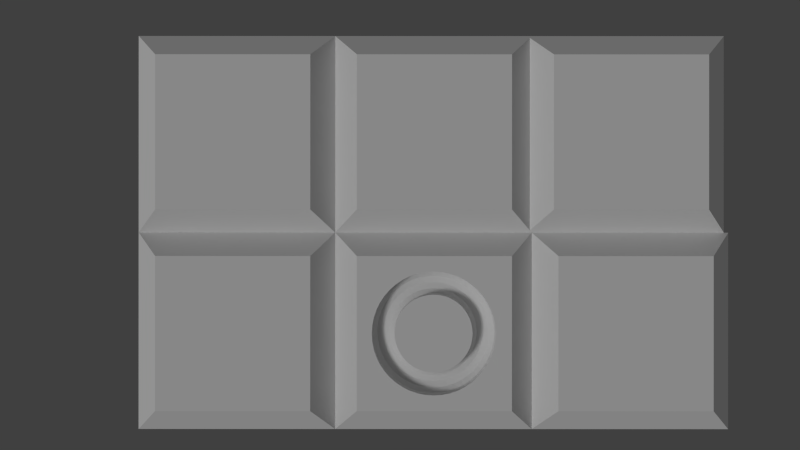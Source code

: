 # Source: Cubes6-2.blend  (saved by Blender 2.76.0; exported with 4.5.12 LTS)
import bpy
from mathutils import Matrix  # noqa: F401  (used for matrix-valued properties, if any)

bpy.ops.wm.read_factory_settings(use_empty=True)
scene = bpy.context.scene
scene.name = 'Scene'

# ---- collections
col_collection_1 = bpy.data.collections.new('Collection 1'); scene.collection.children.link(col_collection_1)

# ---- world
world_world = bpy.data.worlds.new('World'); scene.world = world_world
world_world.color = (0.05088, 0.05088, 0.05088)
world_world.use_sun_shadow = False
world_world.sun_shadow_jitter_overblur = 0.0
world_world.cycles.sampling_method = 'MANUAL'
world_world.cycles.sample_map_resolution = 256

# ---- cameras
cam_camera = bpy.data.cameras.new('Camera')
cam_camera.clip_end = 100.0
cam_camera.lens = 35.0
cam_camera.sensor_width = 32.0
cam_camera.sensor_height = 18.0
cam_camera.ortho_scale = 7.314
cam_camera.dof.focus_distance = 0.0

# ---- lights
light_lamp = bpy.data.lights.new('Lamp', 'SUN')
light_lamp.transmission_factor = 0.0
light_lamp.cutoff_distance = 30.0
light_lamp.angle = 0.1993
light_lamp.energy = 1.0
light_lamp.shadow_buffer_clip_start = 1.001
light_lamp.shadow_soft_size = 0.1
light_lamp.shadow_cascade_max_distance = 1000.0
light_lamp.cycles.use_multiple_importance_sampling = False

# ---- meshes
me_plane_009 = bpy.data.meshes.new('Plane.009')
me_plane_009.from_pydata([(-0.09375, -0.8985, -3.576e-07), (-0.09185, -0.8985, -1.192e-07), (-0.09185, 0.9364, -1.192e-07), (-0.09365, 0.9364, -1.192e-07), (-0.4077, 0.7244, -1.192e-07), (-0.4077, -0.6867, -1.192e-07), (-1.454, -0.8972, -1.412), (-1.453, -0.8985, -1.413), (-1.454, -0.6867, -1.088), (-0.2498, -0.8985, -2.664), (1.11, -0.8985, -1.25), (1.11, 0.9364, -1.25), (-0.2498, 0.9364, -2.664), (-1.453, 0.9364, -1.413), (-1.454, 0.7244, -1.088), (-1.454, 0.935, -1.412)], [], [(0, 1, 2, 3, 4, 5), (6, 7, 0, 5, 8), (7, 9, 10, 1, 0), (1, 10, 11, 2), (3, 2, 11, 12, 13), (14, 4, 3, 13, 15), (8, 5, 4, 14), (15, 13, 12, 9, 7, 6), (11, 10, 9, 12), (8, 14, 15, 6)])
me_plane_009.use_remesh_preserve_volume = False
me_plane_009.use_remesh_preserve_attributes = False
me_plane_009.use_mirror_vertex_groups = False
me_plane_009.update()
me_plane_008 = bpy.data.meshes.new('Plane.008')
me_plane_008.from_pydata([(-0.09375, -0.8985, -3.576e-07), (-0.09185, -0.8985, -1.192e-07), (-0.09185, 0.9364, -1.192e-07), (-0.09365, 0.9364, -1.192e-07), (-0.4077, 0.7244, -1.192e-07), (-0.4077, -0.6867, -1.192e-07), (-1.454, -0.8972, -1.412), (-1.453, -0.8985, -1.413), (-1.454, -0.6867, -1.088), (-0.2498, -0.8985, -2.664), (1.11, -0.8985, -1.25), (1.11, 0.9364, -1.25), (-0.2498, 0.9364, -2.664), (-1.453, 0.9364, -1.413), (-1.454, 0.7244, -1.088), (-1.454, 0.935, -1.412)], [], [(0, 1, 2, 3, 4, 5), (6, 7, 0, 5, 8), (7, 9, 10, 1, 0), (1, 10, 11, 2), (3, 2, 11, 12, 13), (14, 4, 3, 13, 15), (8, 5, 4, 14), (15, 13, 12, 9, 7, 6), (11, 10, 9, 12), (8, 14, 15, 6)])
me_plane_008.use_remesh_preserve_volume = False
me_plane_008.use_remesh_preserve_attributes = False
me_plane_008.use_mirror_vertex_groups = False
me_plane_008.update()
me_plane_007 = bpy.data.meshes.new('Plane.007')
me_plane_007.from_pydata([(-0.09375, -0.8985, -3.576e-07), (-0.09185, -0.8985, -1.192e-07), (-0.09185, 0.9364, -1.192e-07), (-0.09365, 0.9364, -1.192e-07), (-0.4077, 0.7244, -1.192e-07), (-0.4077, -0.6867, -1.192e-07), (-1.454, -0.8972, -1.412), (-1.453, -0.8985, -1.413), (-1.454, -0.6867, -1.088), (-0.2498, -0.8985, -2.664), (1.11, -0.8985, -1.25), (1.11, 0.9364, -1.25), (-0.2498, 0.9364, -2.664), (-1.453, 0.9364, -1.413), (-1.454, 0.7244, -1.088), (-1.454, 0.935, -1.412)], [], [(0, 1, 2, 3, 4, 5), (6, 7, 0, 5, 8), (7, 9, 10, 1, 0), (1, 10, 11, 2), (3, 2, 11, 12, 13), (14, 4, 3, 13, 15), (8, 5, 4, 14), (15, 13, 12, 9, 7, 6), (11, 10, 9, 12), (8, 14, 15, 6)])
me_plane_007.use_remesh_preserve_volume = False
me_plane_007.use_remesh_preserve_attributes = False
me_plane_007.use_mirror_vertex_groups = False
me_plane_007.update()
me_plane_006 = bpy.data.meshes.new('Plane.006')
me_plane_006.from_pydata([(-0.09375, -0.8985, -3.576e-07), (-0.09185, -0.8985, -1.192e-07), (-0.09185, 0.9364, -1.192e-07), (-0.09365, 0.9364, -1.192e-07), (-0.4077, 0.7244, -1.192e-07), (-0.4077, -0.6867, -1.192e-07), (-1.454, -0.8972, -1.412), (-1.453, -0.8985, -1.413), (-1.454, -0.6867, -1.088), (-0.2498, -0.8985, -2.664), (1.11, -0.8985, -1.25), (1.11, 0.9364, -1.25), (-0.2498, 0.9364, -2.664), (-1.453, 0.9364, -1.413), (-1.454, 0.7244, -1.088), (-1.454, 0.935, -1.412)], [], [(0, 1, 2, 3, 4, 5), (6, 7, 0, 5, 8), (7, 9, 10, 1, 0), (1, 10, 11, 2), (3, 2, 11, 12, 13), (14, 4, 3, 13, 15), (8, 5, 4, 14), (15, 13, 12, 9, 7, 6), (11, 10, 9, 12), (8, 14, 15, 6)])
me_plane_006.use_remesh_preserve_volume = False
me_plane_006.use_remesh_preserve_attributes = False
me_plane_006.use_mirror_vertex_groups = False
me_plane_006.update()
me_plane_005 = bpy.data.meshes.new('Plane.005')
me_plane_005.from_pydata([(-0.09375, -0.8985, -3.576e-07), (-0.09185, -0.8985, -1.192e-07), (-0.09185, 0.9364, -1.192e-07), (-0.09365, 0.9364, -1.192e-07), (-0.4077, 0.7244, -1.192e-07), (-0.4077, -0.6867, -1.192e-07), (-1.454, -0.8972, -1.412), (-1.453, -0.8985, -1.413), (-1.454, -0.6867, -1.088), (-0.2498, -0.8985, -2.664), (1.11, -0.8985, -1.25), (1.11, 0.9364, -1.25), (-0.2498, 0.9364, -2.664), (-1.453, 0.9364, -1.413), (-1.454, 0.7244, -1.088), (-1.454, 0.935, -1.412)], [], [(0, 1, 2, 3, 4, 5), (6, 7, 0, 5, 8), (7, 9, 10, 1, 0), (1, 10, 11, 2), (3, 2, 11, 12, 13), (14, 4, 3, 13, 15), (8, 5, 4, 14), (15, 13, 12, 9, 7, 6), (11, 10, 9, 12), (8, 14, 15, 6)])
me_plane_005.use_remesh_preserve_volume = False
me_plane_005.use_remesh_preserve_attributes = False
me_plane_005.use_mirror_vertex_groups = False
me_plane_005.update()
me_plane_004 = bpy.data.meshes.new('Plane.004')
me_plane_004.from_pydata([(-0.09185, -0.8985, -1.192e-07), (-0.4077, 0.7244, -1.192e-07), (-0.4077, -0.6867, -1.192e-07), (-0.09375, -0.8985, -3.576e-07), (-0.09185, 0.9364, -1.192e-07), (-1.454, 0.7244, -1.088), (-1.454, -0.6867, -1.088), (-0.9264, -0.5458, -0.5394), (-0.9809, -0.541, -0.5961), (-1.035, -0.5266, -0.6519), (-1.086, -0.5029, -0.7057), (-1.135, -0.4703, -0.7566), (-1.181, -0.4293, -0.8039), (-1.222, -0.3807, -0.8466), (-1.258, -0.3252, -0.8841), (-1.288, -0.2639, -0.9157), (-1.312, -0.1978, -0.9408), (-1.33, -0.128, -0.9591), (-1.341, -0.05565, -0.9702), (-1.344, 0.01793, -0.9739), (-1.341, 0.09151, -0.9702), (-1.33, 0.1638, -0.9591), (-1.312, 0.2337, -0.9408), (-1.288, 0.2998, -0.9157), (-1.258, 0.3611, -0.8841), (-1.222, 0.4165, -0.8466), (-1.181, 0.4651, -0.8039), (-1.135, 0.5061, -0.7566), (-1.086, 0.5387, -0.7057), (-1.035, 0.5624, -0.6519), (-0.9809, 0.5768, -0.5961), (-0.9264, 0.5816, -0.5394), (-0.8719, 0.5768, -0.4827), (-0.8183, 0.5624, -0.427), (-0.7665, 0.5387, -0.3731), (-0.7175, 0.5061, -0.3222), (-0.6721, 0.4651, -0.2749), (-0.631, 0.4165, -0.2322), (-0.595, 0.3611, -0.1947), (-0.5646, 0.2998, -0.1631), (-0.5404, 0.2337, -0.138), (-0.5229, 0.1638, -0.1197), (-0.5122, 0.09151, -0.1086), (-0.5086, 0.01793, -0.1049), (-0.5122, -0.05565, -0.1086), (-0.5229, -0.128, -0.1197), (-0.5404, -0.1978, -0.138), (-0.5646, -0.2639, -0.1631), (-0.595, -0.3252, -0.1947), (-0.631, -0.3807, -0.2322), (-0.6721, -0.4293, -0.2749), (-0.7175, -0.4703, -0.3222), (-0.7665, -0.5029, -0.3731), (-0.8183, -0.5266, -0.427), (-0.8719, -0.541, -0.4827), (-1.453, -0.8985, -1.413), (-0.2498, -0.8985, -2.664), (1.11, -0.8985, -1.25), (-1.454, -0.8972, -1.412), (1.11, 0.9364, -1.25), (-0.09365, 0.9364, -5.96e-08), (-1.454, 0.935, -1.412), (-1.453, 0.9364, -1.413), (-0.2498, 0.9364, -2.664), (-1.18, -0.07362, -0.8027), (-1.169, -0.1174, -0.7913), (-1.153, -0.1589, -0.7755), (-1.134, -0.1974, -0.7557), (-1.112, -0.2322, -0.7322), (-1.086, -0.2627, -0.7054), (-1.057, -0.2884, -0.6757), (-1.027, -0.3089, -0.6437), (-0.9942, -0.3237, -0.61), (-0.9606, -0.3328, -0.575), (-0.9264, -0.3358, -0.5394), (-0.8922, -0.3328, -0.5038), (-0.8585, -0.3237, -0.4688), (-0.8261, -0.3089, -0.4351), (-0.7953, -0.2884, -0.4031), (-0.7668, -0.2627, -0.3734), (-0.741, -0.2322, -0.3466), (-0.7184, -0.1974, -0.3231), (-0.6994, -0.1589, -0.3033), (-0.6842, -0.1174, -0.2875), (-0.6732, -0.07362, -0.2761), (-0.6665, -0.02824, -0.2691), (-0.6643, 0.01793, -0.2668), (-0.6665, 0.0641, -0.2691), (-0.6732, 0.1095, -0.2761), (-0.6842, 0.1533, -0.2875), (-0.6994, 0.1948, -0.3033), (-0.7184, 0.2333, -0.3231), (-0.741, 0.2681, -0.3466), (-0.7668, 0.2986, -0.3734), (-0.7953, 0.3243, -0.4031), (-0.8261, 0.3447, -0.4351), (-0.8585, 0.3596, -0.4688), (-0.8922, 0.3686, -0.5038), (-0.9264, 0.3717, -0.5394), (-0.9606, 0.3686, -0.575), (-0.9942, 0.3596, -0.61), (-1.027, 0.3447, -0.6437), (-1.057, 0.3243, -0.6757), (-1.086, 0.2986, -0.7054), (-1.112, 0.2681, -0.7322), (-1.134, 0.2333, -0.7557), (-1.153, 0.1948, -0.7755), (-1.169, 0.1533, -0.7913), (-1.18, 0.1095, -0.8027), (-1.186, 0.0641, -0.8097), (-1.189, 0.01793, -0.812), (-1.186, -0.02824, -0.8097), (-0.4783, 0.09277, -0.1291), (-0.4747, 0.01793, -0.1253), (-0.4783, -0.05691, -0.1291), (-0.4471, 0.09077, -0.1851), (-0.4435, 0.01793, -0.1814), (-0.4891, 0.1663, -0.1404), (-0.4891, -0.1305, -0.1404), (-0.4471, -0.05491, -0.1851), (-0.4435, 0.01793, -0.2461), (-0.4468, 0.08529, -0.2495), (-0.4576, 0.1624, -0.196), (-0.507, 0.2374, -0.159), (-0.507, -0.2015, -0.159), (-0.4576, -0.1265, -0.196), (-0.4468, -0.04943, -0.2495), (-0.4747, 0.01793, -0.3021), (-0.4776, 0.07781, -0.3051), (-0.4566, 0.1515, -0.2596), (-0.475, 0.2315, -0.2141), (-0.5316, 0.3046, -0.1845), (-0.5316, -0.2688, -0.1845), (-0.475, -0.1956, -0.2141), (-0.4566, -0.1156, -0.2596), (-0.4776, -0.04194, -0.3051), (-0.5285, 0.01793, -0.3345), (-0.5311, 0.07032, -0.3371), (-0.4862, 0.1367, -0.3142), (-0.4727, 0.2154, -0.2764), (-0.499, 0.2969, -0.239), (-0.5625, 0.367, -0.2167), (-0.5625, -0.3311, -0.2167), (-0.499, -0.2611, -0.239), (-0.4727, -0.1796, -0.2764), (-0.4862, -0.1008, -0.3142), (-0.5311, -0.03446, -0.3371), (-0.5907, 0.01793, -0.3345), (-0.593, 0.06484, -0.3368), (-0.5387, 0.1218, -0.345), (-0.5005, 0.1935, -0.329), (-0.4948, 0.276, -0.2994), (-0.529, 0.3576, -0.2703), (-0.5991, 0.4234, -0.2548), (-0.5991, -0.3875, -0.2548), (-0.529, -0.3218, -0.2703), (-0.4948, -0.2401, -0.2994), (-0.5005, -0.1576, -0.329), (-0.5387, -0.08595, -0.345), (-0.593, -0.02898, -0.3368), (-0.6446, 0.01793, -0.3021), (-0.6468, 0.06284, -0.3044), (-0.5998, 0.111, -0.3439), (-0.5512, 0.1715, -0.358), (-0.5202, 0.2473, -0.3495), (-0.5226, 0.3321, -0.3283), (-0.5647, 0.4125, -0.3073), (-0.6409, 0.4728, -0.2982), (-0.6409, -0.437, -0.2982), (-0.5647, -0.3767, -0.3073), (-0.5226, -0.2962, -0.3283), (-0.5202, -0.2114, -0.3495), (-0.5512, -0.1357, -0.358), (-0.5998, -0.07509, -0.3439), (-0.6468, -0.02698, -0.3044), (-0.6533, 0.107, -0.3112), (-0.611, 0.1555, -0.3556), (-0.5684, 0.2186, -0.3759), (-0.5449, 0.2972, -0.3752), (-0.5556, 0.3828, -0.3626), (-0.6053, 0.4606, -0.3496), (-0.6871, 0.5145, -0.3463), (-0.6871, -0.4786, -0.3463), (-0.6053, -0.4248, -0.3496), (-0.5556, -0.347, -0.3626), (-0.5449, -0.2613, -0.3752), (-0.5684, -0.1828, -0.3759), (-0.611, -0.1196, -0.3556), (-0.6533, -0.07111, -0.3112), (-0.664, 0.1496, -0.3223), (-0.6264, 0.1976, -0.3716), (-0.59, 0.2623, -0.3984), (-0.5742, 0.3423, -0.4057), (-0.5932, 0.4273, -0.4017), (-0.6503, 0.5012, -0.3964), (-0.737, 0.5477, -0.3982), (-0.737, -0.5118, -0.3982), (-0.6503, -0.4653, -0.3964), (-0.5932, -0.3915, -0.4017), (-0.5742, -0.3064, -0.4057), (-0.59, -0.2264, -0.3984), (-0.6264, -0.1618, -0.3716), (-0.664, -0.1137, -0.3223), (-0.6788, 0.1899, -0.3376), (-0.6458, 0.2367, -0.3917), (-0.6157, 0.3017, -0.4251), (-0.6077, 0.3819, -0.4404), (-0.6348, 0.4648, -0.445), (-0.6988, 0.5335, -0.4469), (-0.7896, 0.5718, -0.4529), (-0.7896, -0.5359, -0.4529), (-0.6988, -0.4976, -0.4469), (-0.6348, -0.429, -0.445), (-0.6077, -0.346, -0.4404), (-0.6157, -0.2659, -0.4251), (-0.6458, -0.2009, -0.3917), (-0.6788, -0.1541, -0.3376), (-0.6973, 0.2274, -0.3569), (-0.6688, 0.2721, -0.4156), (-0.6449, 0.3364, -0.4555), (-0.6446, 0.4152, -0.4789), (-0.6796, 0.4947, -0.4916), (-0.7501, 0.5569, -0.5002), (-0.8441, 0.5864, -0.5096), (-0.8441, -0.5506, -0.5096), (-0.7501, -0.5211, -0.5002), (-0.6796, -0.4588, -0.4916), (-0.6446, -0.3793, -0.4789), (-0.6449, -0.3005, -0.4555), (-0.6688, -0.2362, -0.4156), (-0.6973, -0.1915, -0.3569), (-0.7193, 0.2612, -0.3798), (-0.695, 0.3031, -0.4428), (-0.6773, 0.3655, -0.4891), (-0.6845, 0.4417, -0.5204), (-0.727, 0.5164, -0.5409), (-0.8031, 0.5712, -0.5553), (-0.8996, 0.5913, -0.5673), (-0.8996, -0.5555, -0.5673), (-0.8031, -0.5353, -0.5553), (-0.727, -0.4805, -0.5409), (-0.6845, -0.4059, -0.5204), (-0.6773, -0.3297, -0.4891), (-0.695, -0.2672, -0.4428), (-0.7193, -0.2253, -0.3798), (-0.7444, 0.2909, -0.4059), (-0.7239, 0.3292, -0.473), (-0.7122, 0.3888, -0.5254), (-0.7266, 0.461, -0.5642), (-0.7761, 0.5296, -0.5919), (-0.8571, 0.576, -0.6115), (-0.9551, 0.5864, -0.625), (-0.9551, -0.5506, -0.625), (-0.8571, -0.5401, -0.6115), (-0.7761, -0.4937, -0.5919), (-0.7266, -0.4252, -0.5642), (-0.7122, -0.3529, -0.5254), (-0.7239, -0.2933, -0.473), (-0.7444, -0.255, -0.4059), (-0.7721, 0.3159, -0.4347), (-0.7552, 0.35, -0.5055), (-0.749, 0.4056, -0.5638), (-0.7702, 0.4727, -0.6095), (-0.826, 0.534, -0.6438), (-0.9111, 0.5712, -0.6676), (-1.01, 0.5718, -0.6817), (-1.01, -0.5359, -0.6817), (-0.9111, -0.5353, -0.6676), (-0.826, -0.4981, -0.6438), (-0.7702, -0.4369, -0.6095), (-0.749, -0.3698, -0.5638), (-0.7552, -0.3141, -0.5055), (-0.7721, -0.28, -0.4347), (-0.802, 0.3358, -0.4658), (-0.7882, 0.3651, -0.5398), (-0.7872, 0.4159, -0.6034), (-0.8146, 0.4766, -0.6557), (-0.8759, 0.5296, -0.6957), (-0.9641, 0.5569, -0.7228), (-1.062, 0.5477, -0.7364), (-1.062, -0.5118, -0.7364), (-0.9641, -0.5211, -0.7228), (-0.8759, -0.4937, -0.6957), (-0.8146, -0.4408, -0.6557), (-0.7872, -0.38, -0.6034), (-0.7882, -0.3292, -0.5398), (-0.802, -0.2999, -0.4658), (-0.8336, 0.3502, -0.4987), (-0.8223, 0.3743, -0.5753), (-0.826, 0.4193, -0.6438), (-0.859, 0.4727, -0.7018), (-0.925, 0.5164, -0.7468), (-1.015, 0.5335, -0.7761), (-1.112, 0.5145, -0.7883), (-1.112, -0.4786, -0.7883), (-1.015, -0.4976, -0.7761), (-0.925, -0.4805, -0.7468), (-0.859, -0.4369, -0.7018), (-0.826, -0.3834, -0.6438), (-0.8223, -0.3384, -0.5753), (-0.8336, -0.3144, -0.4987), (-0.8663, 0.359, -0.5327), (-0.8571, 0.3773, -0.6115), (-0.8648, 0.4159, -0.6842), (-0.9026, 0.461, -0.7472), (-0.9724, 0.4947, -0.796), (-1.064, 0.5012, -0.8265), (-1.158, 0.4728, -0.8363), (-1.158, -0.437, -0.8363), (-1.064, -0.4653, -0.8265), (-0.9724, -0.4588, -0.796), (-0.9026, -0.4252, -0.7472), (-0.8648, -0.38, -0.6842), (-0.8571, -0.3415, -0.6115), (-0.8663, -0.3232, -0.5327), (-0.8996, 0.362, -0.5673), (-0.8919, 0.3743, -0.6476), (-0.903, 0.4056, -0.7239), (-0.9447, 0.4417, -0.791), (-1.017, 0.4648, -0.8427), (-1.109, 0.4606, -0.8733), (-1.2, 0.4234, -0.8798), (-1.2, -0.3875, -0.8798), (-1.109, -0.4248, -0.8733), (-1.017, -0.429, -0.8427), (-0.9447, -0.4059, -0.791), (-0.903, -0.3698, -0.7239), (-0.8919, -0.3384, -0.6476), (-0.8996, -0.3261, -0.5673), (-0.9329, 0.359, -0.6019), (-0.926, 0.3651, -0.6832), (-0.9398, 0.3888, -0.7622), (-0.9846, 0.4152, -0.8324), (-1.059, 0.4273, -0.886), (-1.15, 0.4125, -0.9156), (-1.237, 0.367, -0.9179), (-1.237, -0.3311, -0.9179), (-1.15, -0.3767, -0.9156), (-1.059, -0.3915, -0.886), (-0.9846, -0.3793, -0.8324), (-0.9398, -0.3529, -0.7622), (-0.926, -0.3292, -0.6832), (-0.9329, -0.3232, -0.6019), (-0.9656, 0.3502, -0.6359), (-0.959, 0.35, -0.7175), (-0.9747, 0.3655, -0.7985), (-1.022, 0.3819, -0.8709), (-1.096, 0.3828, -0.9251), (-1.185, 0.3576, -0.9527), (-1.268, 0.3046, -0.95), (-1.268, -0.2688, -0.95), (-1.185, -0.3218, -0.9527), (-1.096, -0.347, -0.9251), (-1.022, -0.346, -0.8709), (-0.9747, -0.3297, -0.7985), (-0.959, -0.3141, -0.7175), (-0.9656, -0.3144, -0.6359), (-0.9972, 0.3358, -0.6688), (-0.9903, 0.3292, -0.75), (-1.007, 0.3364, -0.8322), (-1.055, 0.3423, -0.9057), (-1.129, 0.3321, -0.9594), (-1.215, 0.2969, -0.984), (-1.292, 0.2374, -0.9756), (-1.292, -0.2015, -0.9756), (-1.215, -0.2611, -0.984), (-1.129, -0.2962, -0.9594), (-1.055, -0.3064, -0.9057), (-1.007, -0.3005, -0.8322), (-0.9903, -0.2933, -0.75), (-0.9972, -0.2999, -0.6688), (-1.027, 0.3159, -0.6999), (-1.019, 0.3031, -0.7801), (-1.036, 0.3017, -0.8626), (-1.084, 0.2972, -0.9362), (-1.157, 0.276, -0.9883), (-1.239, 0.2315, -1.009), (-1.31, 0.1663, -0.9942), (-1.31, -0.1305, -0.9942), (-1.239, -0.1956, -1.009), (-1.157, -0.2401, -0.9883), (-1.084, -0.2613, -0.9362), (-1.036, -0.2659, -0.8626), (-1.019, -0.2672, -0.7801), (-1.027, -0.28, -0.6999), (-1.055, 0.2909, -0.7287), (-1.045, 0.2721, -0.8073), (-1.062, 0.2623, -0.8893), (-1.109, 0.2473, -0.9619), (-1.179, 0.2154, -1.011), (-1.257, 0.1624, -1.027), (-1.321, 0.09277, -1.005), (-1.321, -0.05691, -1.005), (-1.257, -0.1265, -1.027), (-1.179, -0.1796, -1.011), (-1.109, -0.2114, -0.9619), (-1.062, -0.2264, -0.8893), (-1.045, -0.2362, -0.8073), (-1.055, -0.255, -0.7287), (-1.08, 0.2612, -0.7548), (-1.068, 0.2367, -0.8312), (-1.084, 0.2186, -0.9117), (-1.129, 0.1935, -0.9823), (-1.195, 0.1515, -1.028), (-1.267, 0.09077, -1.038), (-1.325, 0.01793, -1.009), (-1.267, -0.05491, -1.038), (-1.195, -0.1156, -1.028), (-1.129, -0.1576, -0.9823), (-1.084, -0.1828, -0.9117), (-1.068, -0.2009, -0.8312), (-1.08, -0.2253, -0.7548), (-1.102, 0.2274, -0.7776), (-1.088, 0.1976, -0.8514), (-1.101, 0.1715, -0.9296), (-1.143, 0.1367, -0.9972), (-1.205, 0.08529, -1.038), (-1.271, 0.01793, -1.042), (-1.205, -0.04943, -1.038), (-1.143, -0.1008, -0.9972), (-1.101, -0.1357, -0.9296), (-1.088, -0.1618, -0.8514), (-1.102, -0.1915, -0.7776), (-1.12, 0.1899, -0.7969), (-1.103, 0.1555, -0.8674), (-1.113, 0.1218, -0.9426), (-1.152, 0.07781, -1.006), (-1.208, 0.01793, -1.042), (-1.152, -0.04194, -1.006), (-1.113, -0.08595, -0.9426), (-1.103, -0.1196, -0.8674), (-1.12, -0.1541, -0.7969), (-1.135, 0.1496, -0.8123), (-1.114, 0.111, -0.879), (-1.121, 0.07032, -0.9505), (-1.155, 0.01793, -1.009), (-1.121, -0.03446, -0.9505), (-1.114, -0.07509, -0.879), (-1.135, -0.1137, -0.8123), (-1.146, 0.107, -0.8234), (-1.121, 0.06484, -0.8861), (-1.123, 0.01793, -0.9532), (-1.121, -0.02898, -0.8861), (-1.146, -0.07111, -0.8234), (-1.152, 0.06284, -0.8302), (-1.123, 0.01793, -0.8885), (-1.152, -0.02698, -0.8302), (-1.155, 0.01793, -0.8324)], [], [(1, 2, 3, 0, 4, 60), (1, 5, 6, 2, 7, 8, 9, 10, 11, 12, 13, 14, 15, 16, 17, 18, 19, 20, 21, 22, 23, 24, 25, 26, 27, 28, 29, 30), (1, 30, 31, 32, 33, 34, 35, 36, 37, 38, 39, 40, 41, 42, 43, 44, 45, 46, 47, 48, 49, 50, 51, 52, 53, 54, 7, 2), (55, 56, 57, 0, 3), (58, 55, 3, 2, 6), (0, 57, 59, 4), (6, 5, 61, 58), (5, 1, 60, 62, 61), (61, 62, 63, 56, 55, 58), (59, 57, 56, 63), (60, 4, 59, 63, 62), (64, 65, 66, 67, 68, 69, 70, 71, 72, 73, 74, 75, 76, 77, 78, 79, 80, 81, 82, 83, 84, 85, 86, 87, 88, 89, 90, 91, 92, 93, 94, 95, 96, 97, 98, 99, 100, 101, 102, 103, 104, 105, 106, 107, 108, 109, 110, 111), (43, 42, 112, 113), (44, 43, 113, 114), (113, 112, 115, 116), (42, 41, 117, 112), (45, 44, 114, 118), (119, 114, 113, 116), (120, 116, 115, 121), (115, 112, 117, 122), (41, 40, 123, 117), (46, 45, 118, 124), (125, 118, 114, 119), (126, 119, 116, 120), (127, 120, 121, 128), (121, 115, 122, 129), (122, 117, 123, 130), (40, 39, 131, 123), (47, 46, 124, 132), (133, 124, 118, 125), (134, 125, 119, 126), (135, 126, 120, 127), (136, 127, 128, 137), (128, 121, 129, 138), (129, 122, 130, 139), (130, 123, 131, 140), (39, 38, 141, 131), (48, 47, 132, 142), (143, 132, 124, 133), (144, 133, 125, 134), (145, 134, 126, 135), (146, 135, 127, 136), (147, 136, 137, 148), (137, 128, 138, 149), (138, 129, 139, 150), (139, 130, 140, 151), (140, 131, 141, 152), (38, 37, 153, 141), (49, 48, 142, 154), (155, 142, 132, 143), (156, 143, 133, 144), (157, 144, 134, 145), (158, 145, 135, 146), (159, 146, 136, 147), (160, 147, 148, 161), (148, 137, 149, 162), (149, 138, 150, 163), (150, 139, 151, 164), (151, 140, 152, 165), (152, 141, 153, 166), (37, 36, 167, 153), (50, 49, 154, 168), (169, 154, 142, 155), (170, 155, 143, 156), (171, 156, 144, 157), (172, 157, 145, 158), (173, 158, 146, 159), (174, 159, 147, 160), (87, 86, 160, 161), (161, 148, 162, 175), (162, 149, 163, 176), (163, 150, 164, 177), (164, 151, 165, 178), (165, 152, 166, 179), (166, 153, 167, 180), (36, 35, 181, 167), (51, 50, 168, 182), (183, 168, 154, 169), (184, 169, 155, 170), (185, 170, 156, 171), (186, 171, 157, 172), (187, 172, 158, 173), (188, 173, 159, 174), (86, 85, 174, 160), (88, 87, 161, 175), (175, 162, 176, 189), (176, 163, 177, 190), (177, 164, 178, 191), (178, 165, 179, 192), (179, 166, 180, 193), (180, 167, 181, 194), (35, 34, 195, 181), (52, 51, 182, 196), (197, 182, 168, 183), (198, 183, 169, 184), (199, 184, 170, 185), (200, 185, 171, 186), (201, 186, 172, 187), (202, 187, 173, 188), (85, 84, 188, 174), (89, 88, 175, 189), (189, 176, 190, 203), (190, 177, 191, 204), (191, 178, 192, 205), (192, 179, 193, 206), (193, 180, 194, 207), (194, 181, 195, 208), (34, 33, 209, 195), (53, 52, 196, 210), (211, 196, 182, 197), (212, 197, 183, 198), (213, 198, 184, 199), (214, 199, 185, 200), (215, 200, 186, 201), (216, 201, 187, 202), (84, 83, 202, 188), (90, 89, 189, 203), (203, 190, 204, 217), (204, 191, 205, 218), (205, 192, 206, 219), (206, 193, 207, 220), (207, 194, 208, 221), (208, 195, 209, 222), (33, 32, 223, 209), (54, 53, 210, 224), (225, 210, 196, 211), (226, 211, 197, 212), (227, 212, 198, 213), (228, 213, 199, 214), (229, 214, 200, 215), (230, 215, 201, 216), (83, 82, 216, 202), (91, 90, 203, 217), (217, 204, 218, 231), (218, 205, 219, 232), (219, 206, 220, 233), (220, 207, 221, 234), (221, 208, 222, 235), (222, 209, 223, 236), (32, 31, 237, 223), (7, 54, 224, 238), (239, 224, 210, 225), (240, 225, 211, 226), (241, 226, 212, 227), (242, 227, 213, 228), (243, 228, 214, 229), (244, 229, 215, 230), (82, 81, 230, 216), (92, 91, 217, 231), (231, 218, 232, 245), (232, 219, 233, 246), (233, 220, 234, 247), (234, 221, 235, 248), (235, 222, 236, 249), (236, 223, 237, 250), (31, 30, 251, 237), (8, 7, 238, 252), (253, 238, 224, 239), (254, 239, 225, 240), (255, 240, 226, 241), (256, 241, 227, 242), (257, 242, 228, 243), (258, 243, 229, 244), (81, 80, 244, 230), (93, 92, 231, 245), (245, 232, 246, 259), (246, 233, 247, 260), (247, 234, 248, 261), (248, 235, 249, 262), (249, 236, 250, 263), (250, 237, 251, 264), (30, 29, 265, 251), (9, 8, 252, 266), (267, 252, 238, 253), (268, 253, 239, 254), (269, 254, 240, 255), (270, 255, 241, 256), (271, 256, 242, 257), (272, 257, 243, 258), (80, 79, 258, 244), (94, 93, 245, 259), (259, 246, 260, 273), (260, 247, 261, 274), (261, 248, 262, 275), (262, 249, 263, 276), (263, 250, 264, 277), (264, 251, 265, 278), (29, 28, 279, 265), (10, 9, 266, 280), (281, 266, 252, 267), (282, 267, 253, 268), (283, 268, 254, 269), (284, 269, 255, 270), (285, 270, 256, 271), (286, 271, 257, 272), (79, 78, 272, 258), (95, 94, 259, 273), (273, 260, 274, 287), (274, 261, 275, 288), (275, 262, 276, 289), (276, 263, 277, 290), (277, 264, 278, 291), (278, 265, 279, 292), (28, 27, 293, 279), (11, 10, 280, 294), (295, 280, 266, 281), (296, 281, 267, 282), (297, 282, 268, 283), (298, 283, 269, 284), (299, 284, 270, 285), (300, 285, 271, 286), (78, 77, 286, 272), (96, 95, 273, 287), (287, 274, 288, 301), (288, 275, 289, 302), (289, 276, 290, 303), (290, 277, 291, 304), (291, 278, 292, 305), (292, 279, 293, 306), (27, 26, 307, 293), (12, 11, 294, 308), (309, 294, 280, 295), (310, 295, 281, 296), (311, 296, 282, 297), (312, 297, 283, 298), (313, 298, 284, 299), (314, 299, 285, 300), (77, 76, 300, 286), (97, 96, 287, 301), (301, 288, 302, 315), (302, 289, 303, 316), (303, 290, 304, 317), (304, 291, 305, 318), (305, 292, 306, 319), (306, 293, 307, 320), (26, 25, 321, 307), (13, 12, 308, 322), (323, 308, 294, 309), (324, 309, 295, 310), (325, 310, 296, 311), (326, 311, 297, 312), (327, 312, 298, 313), (328, 313, 299, 314), (76, 75, 314, 300), (98, 97, 301, 315), (315, 302, 316, 329), (316, 303, 317, 330), (317, 304, 318, 331), (318, 305, 319, 332), (319, 306, 320, 333), (320, 307, 321, 334), (25, 24, 335, 321), (14, 13, 322, 336), (337, 322, 308, 323), (338, 323, 309, 324), (339, 324, 310, 325), (340, 325, 311, 326), (341, 326, 312, 327), (342, 327, 313, 328), (75, 74, 328, 314), (99, 98, 315, 329), (329, 316, 330, 343), (330, 317, 331, 344), (331, 318, 332, 345), (332, 319, 333, 346), (333, 320, 334, 347), (334, 321, 335, 348), (24, 23, 349, 335), (15, 14, 336, 350), (351, 336, 322, 337), (352, 337, 323, 338), (353, 338, 324, 339), (354, 339, 325, 340), (355, 340, 326, 341), (356, 341, 327, 342), (74, 73, 342, 328), (100, 99, 329, 343), (343, 330, 344, 357), (344, 331, 345, 358), (345, 332, 346, 359), (346, 333, 347, 360), (347, 334, 348, 361), (348, 335, 349, 362), (23, 22, 363, 349), (16, 15, 350, 364), (365, 350, 336, 351), (366, 351, 337, 352), (367, 352, 338, 353), (368, 353, 339, 354), (369, 354, 340, 355), (370, 355, 341, 356), (73, 72, 356, 342), (101, 100, 343, 357), (357, 344, 358, 371), (358, 345, 359, 372), (359, 346, 360, 373), (360, 347, 361, 374), (361, 348, 362, 375), (362, 349, 363, 376), (22, 21, 377, 363), (17, 16, 364, 378), (379, 364, 350, 365), (380, 365, 351, 366), (381, 366, 352, 367), (382, 367, 353, 368), (383, 368, 354, 369), (384, 369, 355, 370), (72, 71, 370, 356), (102, 101, 357, 371), (371, 358, 372, 385), (372, 359, 373, 386), (373, 360, 374, 387), (374, 361, 375, 388), (375, 362, 376, 389), (376, 363, 377, 390), (21, 20, 391, 377), (18, 17, 378, 392), (393, 378, 364, 379), (394, 379, 365, 380), (395, 380, 366, 381), (396, 381, 367, 382), (397, 382, 368, 383), (398, 383, 369, 384), (71, 70, 384, 370), (103, 102, 371, 385), (385, 372, 386, 399), (386, 373, 387, 400), (387, 374, 388, 401), (388, 375, 389, 402), (389, 376, 390, 403), (390, 377, 391, 404), (20, 19, 405, 391), (19, 18, 392, 405), (406, 392, 378, 393), (407, 393, 379, 394), (408, 394, 380, 395), (409, 395, 381, 396), (410, 396, 382, 397), (411, 397, 383, 398), (70, 69, 398, 384), (104, 103, 385, 399), (399, 386, 400, 412), (400, 387, 401, 413), (401, 388, 402, 414), (402, 389, 403, 415), (403, 390, 404, 416), (404, 391, 405, 417), (417, 405, 392, 406), (418, 406, 393, 407), (419, 407, 394, 408), (420, 408, 395, 409), (421, 409, 396, 410), (422, 410, 397, 411), (69, 68, 411, 398), (105, 104, 399, 412), (412, 400, 413, 423), (413, 401, 414, 424), (414, 402, 415, 425), (415, 403, 416, 426), (416, 404, 417, 427), (427, 417, 406, 418), (428, 418, 407, 419), (429, 419, 408, 420), (430, 420, 409, 421), (431, 421, 410, 422), (68, 67, 422, 411), (106, 105, 412, 423), (423, 413, 424, 432), (424, 414, 425, 433), (425, 415, 426, 434), (426, 416, 427, 435), (435, 427, 418, 428), (436, 428, 419, 429), (437, 429, 420, 430), (438, 430, 421, 431), (67, 66, 431, 422), (107, 106, 423, 432), (432, 424, 433, 439), (433, 425, 434, 440), (434, 426, 435, 441), (441, 435, 428, 436), (442, 436, 429, 437), (443, 437, 430, 438), (66, 65, 438, 431), (108, 107, 432, 439), (439, 433, 440, 444), (440, 434, 441, 445), (445, 441, 436, 442), (446, 442, 437, 443), (65, 64, 443, 438), (109, 108, 439, 444), (444, 440, 445, 447), (447, 445, 442, 446), (64, 111, 446, 443), (110, 109, 444, 447), (111, 110, 447, 446)])
me_plane_004.use_remesh_preserve_volume = False
me_plane_004.use_remesh_preserve_attributes = False
me_plane_004.use_mirror_vertex_groups = False
me_plane_004.update()

# ---- objects
ob_cube_005 = bpy.data.objects.new('Cube.005', me_plane_009)
ob_cube_004 = bpy.data.objects.new('Cube.004', me_plane_008)
ob_cube_003 = bpy.data.objects.new('Cube.003', me_plane_007)
ob_cube_002 = bpy.data.objects.new('Cube.002', me_plane_006)
ob_cube_001 = bpy.data.objects.new('Cube.001', me_plane_005)
ob_cube = bpy.data.objects.new('Cube', me_plane_004)
ob_lamp = bpy.data.objects.new('Lamp', light_lamp)
ob_camera = bpy.data.objects.new('Camera', cam_camera)

# ---- transforms, parenting, visibility, modifiers, constraints
ob_cube_005.location = (1.0, 0.0, 0.0)
ob_cube_005.rotation_euler = (0.0, 0.7854, 0.0)
ob_cube_005.scale = (1.04, 1.09, 1.0)
ob_cube_005.lineart.crease_threshold = 0.0
ob_cube_004.location = (3.0, 0.0, 0.0)
ob_cube_004.rotation_euler = (0.0, 0.7854, 0.0)
ob_cube_004.scale = (1.04, 1.09, 1.0)
ob_cube_004.lineart.crease_threshold = 0.0
ob_cube_003.location = (3.0, 2.0, 0.0)
ob_cube_003.rotation_euler = (0.0, 0.7854, 0.0)
ob_cube_003.scale = (1.04, 1.09, 1.0)
ob_cube_003.lineart.crease_threshold = 0.0
ob_cube_002.location = (-1.0, 2.0, 0.0)
ob_cube_002.rotation_euler = (0.0, 0.7854, 0.0)
ob_cube_002.scale = (1.04, 1.09, 1.0)
ob_cube_002.lineart.crease_threshold = 0.0
ob_cube_001.location = (-0.9543, 0.0, 0.0)
ob_cube_001.rotation_euler = (0.0, 0.7854, 0.0)
ob_cube_001.scale = (1.04, 1.09, 1.0)
ob_cube_001.lineart.crease_threshold = 0.0
ob_cube.location = (1.0, 2.0, 0.0)
ob_cube.rotation_euler = (0.0, 0.7854, 0.0)
ob_cube.scale = (1.04, 1.09, 1.0)
ob_cube.lineart.crease_threshold = 0.0
ob_lamp.location = (4.076, 0.8119, 5.904)
ob_lamp.rotation_euler = (0.6503, 0.05522, 1.866)
ob_lamp.lock_rotations_4d = False
ob_lamp.empty_display_type = 'ARROWS'
ob_lamp.color = (0.0, 0.0, 0.0, 0.0)
ob_lamp.lineart.crease_threshold = 0.0
ob_camera.location = (0.2718, 0.9438, 8.975)
ob_camera.rotation_euler = (0.0, 0.0, 1.571)
ob_camera.delta_rotation_euler = (0.0, 0.0, 1.571)
ob_camera.lock_rotations_4d = False
ob_camera.empty_display_type = 'ARROWS'
ob_camera.color = (0.0, 0.0, 0.0, 0.0)
ob_camera.display_type = 'WIRE'
ob_camera.lineart.crease_threshold = 0.0

# ---- collection membership
col_collection_1.objects.link(ob_cube_005)
col_collection_1.objects.link(ob_cube_004)
col_collection_1.objects.link(ob_cube_003)
col_collection_1.objects.link(ob_cube_002)
col_collection_1.objects.link(ob_cube_001)
col_collection_1.objects.link(ob_cube)
col_collection_1.objects.link(ob_lamp)
col_collection_1.objects.link(ob_camera)

# ---- scene / render settings (as saved in the file)
scene.camera = ob_camera
scene.frame_start = 1; scene.frame_end = 250; scene.frame_set(1)
scene.render.engine = 'CYCLES'
scene.render.resolution_percentage = 50
scene.render.dither_intensity = 0.0
scene.cycles.use_denoising = False
scene.cycles.samples = 10
scene.cycles.sampling_pattern = 'TABULATED_SOBOL'
scene.cycles.light_sampling_threshold = 0.0
scene.cycles.use_adaptive_sampling = False
scene.cycles.use_light_tree = False
scene.cycles.blur_glossy = 0.0
scene.cycles.pixel_filter_type = 'GAUSSIAN'
scene.cycles.sample_clamp_indirect = 0.0
scene.view_settings.view_transform = 'Standard'
bpy.context.view_layer.update()

